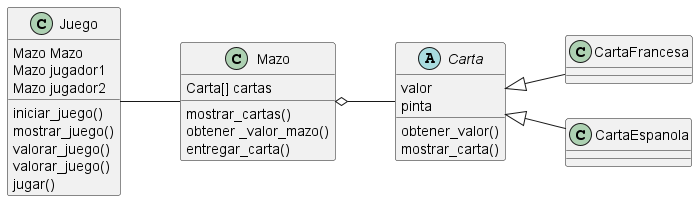

The diagram above was rendered by PlantUML. Its source (embedded in the PNG):
@startuml
left to right direction

abstract Carta 
Carta <|-- CartaFrancesa
Carta <|-- CartaEspanola
Mazo o-- Carta
Juego -- Mazo 

Juego : iniciar_juego()
Juego : mostrar_juego()
Juego : valorar_juego()
Juego : valorar_juego()
Juego : jugar()
Juego : Mazo Mazo
Juego : Mazo jugador1
Juego : Mazo jugador2

Carta : valor
Carta : pinta
Carta : obtener_valor()
Carta : mostrar_carta()

Mazo : Carta[] cartas
Mazo : mostrar_cartas()
Mazo : obtener _valor_mazo()
Mazo : entregar_carta()

@enduml